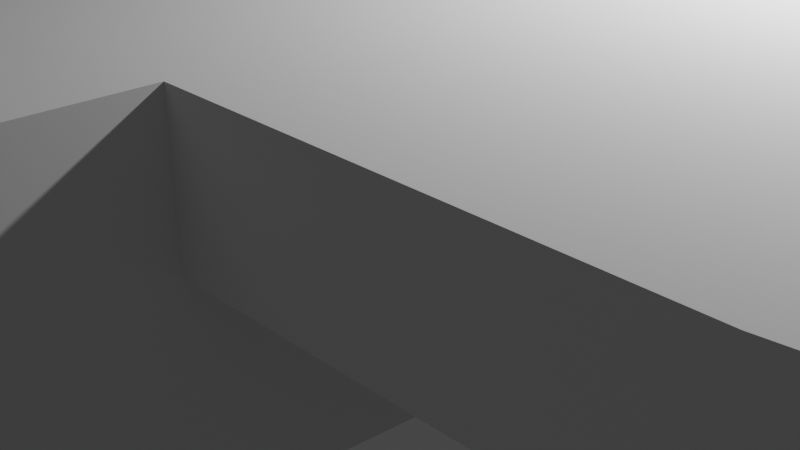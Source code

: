 # Source: model.blend  (saved by Blender 2.80.74; exported with 4.5.12 LTS)
import bpy
from mathutils import Matrix  # noqa: F401  (used for matrix-valued properties, if any)

bpy.ops.wm.read_factory_settings(use_empty=True)
scene = bpy.context.scene
scene.name = 'Scene'

# ---- collections
col_collection = bpy.data.collections.new('Collection'); scene.collection.children.link(col_collection)

# ---- world
world_world = bpy.data.worlds.new('World'); scene.world = world_world
world_world.use_nodes = True; world_world.node_tree.nodes.clear()
_N = world_world.node_tree.nodes; _L = world_world.node_tree.links
n0 = _N.new('ShaderNodeOutputWorld'); n0.name = 'World Output'; n0.location = (300, 300)
n1 = _N.new('ShaderNodeBackground'); n1.name = 'Background'; n1.location = (10, 300)
n1.inputs[0].default_value = (0.05088, 0.05088, 0.05088, 1.0)
_L.new(n1.outputs[0], n0.inputs[0])
n0.is_active_output = True
world_world.color = (0.05088, 0.05088, 0.05088)
world_world.use_sun_shadow = False
world_world.sun_shadow_jitter_overblur = 0.0

# ---- cameras
cam_camera = bpy.data.cameras.new('Camera')
cam_camera.clip_end = 100.0
cam_camera.ortho_scale = 7.314

# ---- lights
light_light = bpy.data.lights.new('Light', 'POINT')
light_light.transmission_factor = 0.0
light_light.energy = 1000.0
light_light.shadow_soft_size = 0.1
light_light.shadow_maximum_resolution = 0.006
light_light.use_absolute_resolution = True

# ---- meshes
me_plane = bpy.data.meshes.new('Plane')
me_plane.from_pydata([(-19.83, -2.144, 2.85), (0.0, -3.939, -1.294), (-19.92, 0.3612, 2.85), (-0.0007663, 1.0, -1.294), (-20.29, -0.7155, 2.85), (0.0, 0.1405, -1.294), (-5.84, -3.954, 1.91), (-5.865, 0.8126, 1.91), (-5.973, -0.1106, 1.91), (-2.426, -3.979, 1.849), (-2.615, 0.9032, 1.849), (-3.102, 0.01079, 1.849), (-19.83, -2.144, 3.032), (0.0, -3.939, 3.032), (-19.92, 0.3612, 3.032), (-0.0003831, 1.0, 3.032), (-20.29, -0.7155, 3.032), (0.0003831, 0.1405, 3.032), (-5.84, -3.954, 3.032), (-5.865, 0.8126, 3.032), (-5.973, -0.1106, 3.032), (-2.426, -3.979, 3.032), (-2.615, 0.9032, 3.032), (-3.102, 0.01079, 3.032), (0.1685, -14.19, -1.294), (-2.035, -14.1, -1.34), (0.1685, -14.19, 3.032), (-2.035, -14.1, 3.032), (-2.297, -9.104, 3.032), (0.08427, -9.064, 3.032), (-2.297, -9.104, 1.849), (0.08427, -9.064, -1.294), (-0.0007663, 1.0, -1.294), (-2.615, 0.9032, 1.849), (-0.0003831, 1.0, 3.032), (-2.615, 0.9032, 3.032), (-0.0007663, 3.403, -1.294), (-2.168, 3.307, 1.849), (-0.0003831, 3.403, 3.032), (-2.168, 3.307, 3.032), (-0.0007663, 10.14, -1.294), (-2.168, 10.04, 1.849), (-0.0003831, 10.14, 3.032), (-2.168, 10.04, 3.032), (-0.0007663, 12.82, -0.6145), (-1.398, 12.72, -0.6607), (-0.0003831, 12.82, 2.361), (-1.398, 12.72, 2.361), (-0.0005747, 14.37, 1.275), (-0.5966, 13.57, 1.056), (-0.5966, 13.35, 1.34), (-2.639, -3.959, 0.2872), (-1.316, 0.9513, 0.2872), (-2.979, 0.07524, 0.2872), (-1.22, -3.959, 3.032), (-1.316, 0.9513, 3.032), (-1.561, 0.07524, 3.032), (-0.9402, -14.14, -1.317), (-0.9402, -14.14, 3.032), (-2.532, -9.084, 0.2872), (-1.114, -9.084, 3.032), (-2.734, 0.9513, 0.2872), (-1.316, 0.9513, 3.032), (-2.51, 3.355, 0.2872), (-1.091, 3.355, 3.032), (-2.51, 10.09, 0.2872), (-1.091, 10.09, 3.032), (-0.7036, 12.77, -0.6378), (-0.7034, 12.77, 2.361), (-0.3005, 14.32, 1.079), (-0.3003, 14.32, 1.346)], [], [(53, 52, 3, 5), (51, 53, 5, 1), (0, 4, 8, 6), (4, 2, 7, 8), (6, 8, 11, 9), (8, 7, 10, 11), (56, 17, 15, 55), (54, 13, 17, 56), (12, 18, 20, 16), (16, 20, 19, 14), (18, 21, 23, 20), (20, 23, 22, 19), (1, 5, 17, 13), (6, 9, 21, 18), (5, 3, 15, 17), (15, 3, 32, 34), (7, 2, 14, 19), (4, 0, 12, 16), (0, 6, 18, 12), (2, 4, 16, 14), (60, 28, 27, 58), (10, 7, 19, 22), (57, 24, 26, 58), (28, 30, 25, 27), (59, 31, 24, 57), (31, 29, 26, 24), (1, 13, 29, 31), (51, 1, 31, 59), (21, 9, 30, 28), (54, 21, 28, 60), (34, 32, 36, 38), (55, 15, 34, 62), (10, 22, 35, 33), (52, 10, 33, 61), (63, 37, 41, 65), (61, 33, 37, 63), (33, 35, 39, 37), (62, 34, 38, 64), (41, 43, 47, 45), (37, 39, 43, 41), (64, 38, 42, 66), (38, 36, 40, 42), (46, 44, 48), (66, 42, 46, 68), (42, 40, 44, 46), (65, 41, 45, 67), (69, 49, 50, 70), (67, 45, 49, 69), (45, 47, 50, 49), (68, 46, 48, 70), (47, 68, 70, 50), (44, 67, 69, 48), (48, 69, 70), (40, 65, 67, 44), (43, 66, 68, 47), (39, 64, 66, 43), (35, 62, 64, 39), (32, 61, 63, 36), (36, 63, 65, 40), (3, 52, 61, 32), (22, 55, 62, 35), (13, 54, 60, 29), (9, 51, 59, 30), (30, 59, 57, 25), (25, 57, 58, 27), (29, 60, 58, 26), (21, 54, 56, 23), (23, 56, 55, 22), (9, 11, 53, 51), (11, 10, 52, 53)])
_uv = me_plane.uv_layers.new(name='UVMap')
_uv.uv.foreach_set('vector', [0.9238, 0.5703, 0.9238, 1.0, 1.0, 1.0, 1.0, 0.5703, 0.9238, 0.0, 0.9238, 0.5703, 1.0, 0.5703, 1.0, 0.0, 0.0, 0.0, 0.0, 0.5703, 0.7067, 0.5703, 0.7067, 0.0, 0.0, 0.5703, 0.0, 1.0, 0.7067, 1.0, 0.7067, 0.5703, 0.7067, 0.0, 0.7067, 0.5703, 0.8485, 0.5703, 0.8485, 0.0, 0.7067, 0.5703, 0.7067, 1.0, 0.8485, 1.0, 0.8485, 0.5703, 0.9238, 0.5703, 1.0, 0.5703, 1.0, 1.0, 0.9238, 1.0, 0.9238, 0.0, 1.0, 0.0, 1.0, 0.5703, 0.9238, 0.5703, 0.0, 0.0, 0.7067, 0.0, 0.7067, 0.5703, 0.0, 0.5703, 0.0, 0.5703, 0.7067, 0.5703, 0.7067, 1.0, 0.0, 1.0, 0.7067, 0.0, 0.8485, 0.0, 0.8485, 0.5703, 0.7067, 0.5703, 0.7067, 0.5703, 0.8485, 0.5703, 0.8485, 1.0, 0.7067, 1.0, 1.0, 0.0, 1.0, 0.5703, 1.0, 0.5703, 1.0, 0.0, 0.7067, 0.0, 0.8485, 0.0, 0.8485, 0.0, 0.7067, 0.0, 1.0, 0.5703, 1.0, 1.0, 1.0, 1.0, 1.0, 0.5703, 1.0, 1.0, 1.0, 1.0, 1.0, 1.0, 1.0, 1.0, 0.7067, 1.0, 0.0, 1.0, 0.0, 1.0, 0.7067, 1.0, 0.0, 0.5703, 0.0, 0.0, 0.0, 0.0, 0.0, 0.5703, 0.0, 0.0, 0.7067, 0.0, 0.7067, 0.0, 0.0, 0.0, 0.0, 1.0, 0.0, 0.5703, 0.0, 0.5703, 0.0, 1.0, 0.9238, 0.0, 0.8485, 0.0, 0.8485, 0.0, 0.9238, 0.0, 0.8485, 1.0, 0.7067, 1.0, 0.7067, 1.0, 0.8485, 1.0, 0.9238, 0.0, 1.0, 0.0, 1.0, 0.0, 0.9238, 0.0, 0.8485, 0.0, 0.8485, 0.0, 0.8485, 0.0, 0.8485, 0.0, 0.9238, 0.0, 1.0, 0.0, 1.0, 0.0, 0.9238, 0.0, 1.0, 0.0, 1.0, 0.0, 1.0, 0.0, 1.0, 0.0, 1.0, 0.0, 1.0, 0.0, 1.0, 0.0, 1.0, 0.0, 0.9238, 0.0, 1.0, 0.0, 1.0, 0.0, 0.9238, 0.0, 0.8485, 0.0, 0.8485, 0.0, 0.8485, 0.0, 0.8485, 0.0, 0.9238, 0.0, 0.8485, 0.0, 0.8485, 0.0, 0.9238, 0.0, 1.0, 1.0, 1.0, 1.0, 1.0, 1.0, 1.0, 1.0, 0.9238, 1.0, 1.0, 1.0, 1.0, 1.0, 0.9238, 1.0, 0.8485, 1.0, 0.8485, 1.0, 0.8485, 1.0, 0.8485, 1.0, 0.9238, 1.0, 0.8485, 1.0, 0.8485, 1.0, 0.9238, 1.0, 0.9238, 1.0, 0.8485, 1.0, 0.8485, 1.0, 0.9238, 1.0, 0.9238, 1.0, 0.8485, 1.0, 0.8485, 1.0, 0.9238, 1.0, 0.8485, 1.0, 0.8485, 1.0, 0.8485, 1.0, 0.8485, 1.0, 0.9238, 1.0, 1.0, 1.0, 1.0, 1.0, 0.9238, 1.0, 0.8485, 1.0, 0.8485, 1.0, 0.8485, 1.0, 0.8485, 1.0, 0.8485, 1.0, 0.8485, 1.0, 0.8485, 1.0, 0.8485, 1.0, 0.9238, 1.0, 1.0, 1.0, 1.0, 1.0, 0.9238, 1.0, 1.0, 1.0, 1.0, 1.0, 1.0, 1.0, 1.0, 1.0, 1.0, 1.0, 1.0, 1.0, 1.0, 1.0, 0.9238, 1.0, 1.0, 1.0, 1.0, 1.0, 0.9238, 1.0, 1.0, 1.0, 1.0, 1.0, 1.0, 1.0, 1.0, 1.0, 0.9238, 1.0, 0.8485, 1.0, 0.8485, 1.0, 0.9238, 1.0, 0.9238, 1.0, 0.8485, 1.0, 0.8485, 1.0, 0.9238, 1.0, 0.9238, 1.0, 0.8485, 1.0, 0.8485, 1.0, 0.9238, 1.0, 0.8485, 1.0, 0.8485, 1.0, 0.8485, 1.0, 0.8485, 1.0, 0.9238, 1.0, 1.0, 1.0, 1.0, 1.0, 0.9238, 1.0, 0.8485, 1.0, 0.9238, 1.0, 0.9238, 1.0, 0.8485, 1.0, 1.0, 1.0, 0.9238, 1.0, 0.9238, 1.0, 1.0, 1.0, 1.0, 1.0, 0.9238, 1.0, 0.9238, 1.0, 1.0, 1.0, 0.9238, 1.0, 0.9238, 1.0, 1.0, 1.0, 0.8485, 1.0, 0.9238, 1.0, 0.9238, 1.0, 0.8485, 1.0, 0.8485, 1.0, 0.9238, 1.0, 0.9238, 1.0, 0.8485, 1.0, 0.8485, 1.0, 0.9238, 1.0, 0.9238, 1.0, 0.8485, 1.0, 1.0, 1.0, 0.9238, 1.0, 0.9238, 1.0, 1.0, 1.0, 1.0, 1.0, 0.9238, 1.0, 0.9238, 1.0, 1.0, 1.0, 1.0, 1.0, 0.9238, 1.0, 0.9238, 1.0, 1.0, 1.0, 0.8485, 1.0, 0.9238, 1.0, 0.9238, 1.0, 0.8485, 1.0, 1.0, 0.0, 0.9238, 0.0, 0.9238, 0.0, 1.0, 0.0, 0.8485, 0.0, 0.9238, 0.0, 0.9238, 0.0, 0.8485, 0.0, 0.8485, 0.0, 0.9238, 0.0, 0.9238, 0.0, 0.8485, 0.0, 0.8485, 0.0, 0.9238, 0.0, 0.9238, 0.0, 0.8485, 0.0, 1.0, 0.0, 0.9238, 0.0, 0.9238, 0.0, 1.0, 0.0, 0.8485, 0.0, 0.9238, 0.0, 0.9238, 0.5703, 0.8485, 0.5703, 0.8485, 0.5703, 0.9238, 0.5703, 0.9238, 1.0, 0.8485, 1.0, 0.8485, 0.0, 0.8485, 0.5703, 0.9238, 0.5703, 0.9238, 0.0, 0.8485, 0.5703, 0.8485, 1.0, 0.9238, 1.0, 0.9238, 0.5703])
me_plane.use_remesh_preserve_volume = False
me_plane.use_remesh_preserve_attributes = False
me_plane.use_mirror_vertex_groups = False
me_plane.update()

# ---- objects
ob_light = bpy.data.objects.new('Light', light_light)
ob_camera = bpy.data.objects.new('Camera', cam_camera)
ob_ref_front = bpy.data.objects.new('Ref_Front', None)
ob_ref_top = bpy.data.objects.new('Ref_top', None)
ob_plane = bpy.data.objects.new('Plane', me_plane)

# ---- transforms, parenting, visibility, modifiers, constraints
ob_light.location = (4.076, 1.005, 5.904)
ob_light.rotation_euler = (0.6503, 0.05522, 1.866)
ob_light.lock_rotations_4d = False
ob_light.empty_display_type = 'ARROWS'
ob_light.color = (0.0, 0.0, 0.0, 0.0)
ob_light.lineart.crease_threshold = 0.0
ob_camera.location = (7.359, -6.926, 4.958)
ob_camera.rotation_euler = (1.109, 0.0, 0.8149)
ob_camera.lock_rotations_4d = False
ob_camera.empty_display_type = 'ARROWS'
ob_camera.color = (0.0, 0.0, 0.0, 0.0)
ob_camera.display_type = 'WIRE'
ob_camera.lineart.crease_threshold = 0.0
ob_ref_front.location = (0.1015, -3.38e-06, 25.15)
ob_ref_front.rotation_euler = (1.571, 0.0001661, -1.138e-07)
ob_ref_front.empty_display_type = 'IMAGE'
ob_ref_front.empty_display_size = 60.31
ob_ref_front.empty_image_offset = (-0.5, -0.596)
ob_ref_front.empty_image_depth = 'FRONT'
ob_ref_front.show_empty_image_perspective = False
ob_ref_front.use_empty_image_alpha = True
ob_ref_front.color = (1.0, 1.0, 1.0, 0.15)
ob_ref_front.lineart.crease_threshold = 0.0
ob_ref_top.location = (-0.425, -4.304, 0.0)
ob_ref_top.rotation_euler = (0.0, -0.0, -0.7783)
ob_ref_top.empty_display_type = 'IMAGE'
ob_ref_top.empty_display_size = 59.0
ob_ref_top.empty_image_depth = 'FRONT'
ob_ref_top.show_empty_image_perspective = False
ob_ref_top.use_empty_image_alpha = True
ob_ref_top.color = (1.0, 1.0, 1.0, 0.1)
ob_ref_top.lineart.crease_threshold = 0.0
ob_plane.location = (0.03218, -0.03262, 3.195e-05)
ob_plane.lineart.crease_threshold = 0.0
_m = ob_plane.modifiers.new('Mirror', 'MIRROR')

# ---- collection membership
col_collection.objects.link(ob_light)
col_collection.objects.link(ob_camera)
col_collection.objects.link(ob_ref_front)
col_collection.objects.link(ob_ref_top)
col_collection.objects.link(ob_plane)

# ---- scene / render settings (as saved in the file)
scene.camera = ob_camera
scene.frame_start = 1; scene.frame_end = 250; scene.frame_set(1)
scene.render.engine = 'BLENDER_EEVEE_NEXT'
scene.cycles.use_denoising = False
scene.cycles.samples = 128
scene.cycles.sampling_pattern = 'TABULATED_SOBOL'
scene.cycles.use_adaptive_sampling = False
scene.cycles.use_light_tree = False
scene.view_settings.view_transform = 'Filmic'
bpy.context.view_layer.update()
